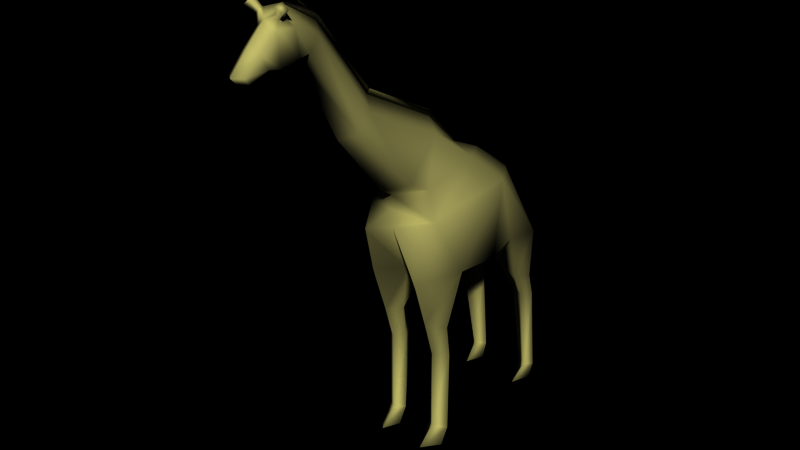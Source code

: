 # Source: giraffe.blend  (saved by Blender 2.63.0; exported with 4.5.12 LTS)
import bpy
from mathutils import Matrix  # noqa: F401  (used for matrix-valued properties, if any)

bpy.ops.wm.read_factory_settings(use_empty=True)
scene = bpy.context.scene
scene.name = 'Scene'

# ---- collections
col_collection_1 = bpy.data.collections.new('Collection 1'); scene.collection.children.link(col_collection_1)

# ---- materials (node trees are filled in below, after node groups)
mat_giraffe = bpy.data.materials.new('giraffe')
mat_giraffe.alpha_threshold = 0.0
mat_giraffe.use_transparent_shadow = False
mat_giraffe.diffuse_color = (0.8, 0.772, 0.4354, 1.0)
mat_giraffe.roughness = 0.5
mat_giraffe.line_color = (0.0, 0.0, 0.0, 1.0)

# ---- material node trees

# ---- world
world_world = bpy.data.worlds.new('World'); scene.world = world_world
world_world.use_nodes = True; world_world.node_tree.nodes.clear()
_N = world_world.node_tree.nodes; _L = world_world.node_tree.links
n0 = _N.new('ShaderNodeOutputWorld'); n0.name = 'World Output'; n0.location = (300, 300)
n0.width = 120
n1 = _N.new('ShaderNodeBackground'); n1.name = 'Background'; n1.location = (37, 297)
n1.width = 150
n1.inputs[0].default_value = (0.0, 0.0, 0.0, 1.0)
n1.inputs[1].default_value = 5.0
_L.new(n1.outputs[0], n0.inputs[0])
n0.is_active_output = True
world_world.color = (0.05088, 0.05088, 0.05088)
world_world.use_sun_shadow = False
world_world.sun_shadow_jitter_overblur = 0.0
world_world.cycles.sampling_method = 'MANUAL'
world_world.cycles.sample_map_resolution = 256
world_world.light_settings.ao_factor = 0.1

# ---- meshes
me_cube = bpy.data.meshes.new('Cube')
me_cube.from_pydata([(1.0, 1.425, -1.268), (1.0, -0.2155, -1.31), (0.8311, 1.302, 0.1058), (0.7714, -0.8521, -0.06545), (0.4084, -0.3541, 1.506), (0.5737, -1.319, 0.8315), (0.6569, -0.8878, 0.5997), (0.6094, 0.522, 0.8024), (0.2104, -3.446, 3.796), (0.2016, -3.195, 4.053), (0.3447, -2.099, 2.372), (0.3447, -2.441, 2.128), (1.0, 2.299, -1.4), (0.614, 2.082, -0.4327), (0.5284, -1.125, -1.411), (0.61, -1.255, -0.4757), (0.3447, -3.778, 3.838), (0.3447, -3.875, 4.369), (0.3053, -4.176, 3.752), (0.2168, -4.118, 4.352), (0.1713, -4.727, 3.625), (0.1713, -4.808, 3.736), (1.0, 0.8457, -1.439), (0.8232, 1.946, -2.456), (1.018, 2.213, -2.435), (0.2057, 2.213, -2.435), (0.5616, 2.562, -2.35), (0.7615, 2.29, -3.075), (0.9073, 2.538, -3.072), (0.4069, 2.538, -3.072), (0.6166, 2.825, -2.874), (0.7048, 2.695, -5.126), (0.8571, 2.847, -5.126), (0.4706, 2.847, -5.126), (0.6534, 3.038, -5.126), (0.6521, 2.321, -5.461), (0.817, 2.751, -5.461), (0.4872, 2.751, -5.461), (0.6521, 2.948, -5.461), (0.8615, -0.4824, -2.534), (0.5163, -0.7582, -2.517), (0.5163, -0.1559, -2.509), (0.2746, -0.4836, -2.517), (0.8036, -0.3071, -3.301), (0.5163, -0.5235, -3.294), (0.5163, 0.03015, -3.206), (0.341, -0.3071, -3.301), (0.8036, -0.3181, -5.126), (0.5163, -0.4941, -5.126), (0.5163, -0.1079, -5.126), (0.341, -0.3181, -5.126), (0.8036, -0.5212, -5.461), (0.5163, -0.8951, -5.461), (0.5163, -0.1817, -5.461), (0.341, -0.5212, -5.461), (0.258, -4.377, 3.784), (0.1941, -4.488, 4.043), (0.1214, 2.461, -0.2434), (0.2828, -4.012, 4.556), (0.1957, -4.011, 4.626), (0.2596, -4.104, 4.529), (0.1764, -4.109, 4.594), (0.4469, -4.079, 4.704), (0.321, -4.077, 4.806), (0.4133, -4.212, 4.665), (0.2932, -4.219, 4.759), (-1.0, 1.425, -1.268), (-1.0, -0.2155, -1.31), (-0.8311, 1.302, 0.1058), (-0.7714, -0.8521, -0.06545), (-0.4084, -0.3541, 1.506), (-0.5737, -1.319, 0.8315), (-0.6569, -0.8878, 0.5997), (-0.6094, 0.522, 0.8024), (-0.2104, -3.446, 3.796), (-0.2016, -3.195, 4.053), (-0.3447, -2.099, 2.372), (-0.3447, -2.441, 2.128), (-1.0, 2.299, -1.4), (-0.614, 2.082, -0.4327), (-0.5284, -1.125, -1.411), (-0.61, -1.255, -0.4757), (-3.733e-09, 1.52, 0.5294), (-3.403e-18, 1.413, -1.492), (5.343e-17, -1.156, 0.08666), (0.0, -0.2031, -1.621), (-1.983e-24, -0.07348, 1.67), (1.167e-17, -1.466, 0.6074), (1.803e-17, -1.18, 0.4124), (0.0, 0.7376, 0.8973), (3.274e-09, -2.61, 1.972), (-4.882e-09, -1.836, 2.615), (4.823e-09, -3.522, 3.723), (7.377e-09, -3.043, 4.223), (-3.198e-17, -1.16, -0.2803), (-3.198e-17, -0.6893, -1.379), (0.0, 2.523, -1.586), (3.536e-16, 3.104, -1.789), (-0.3447, -3.778, 3.838), (-0.3447, -3.875, 4.369), (3.216e-09, -3.739, 3.779), (1.252e-08, -3.809, 4.679), (-0.3053, -4.176, 3.752), (-0.2168, -4.118, 4.352), (-5.225e-09, -4.178, 3.699), (-2.585e-09, -4.181, 4.498), (-0.1713, -4.727, 3.625), (-0.1713, -4.808, 3.736), (-2.075e-09, -4.746, 3.536), (5.131e-09, -4.954, 3.745), (3.147e-17, 0.839, -1.707), (-1.0, 0.8457, -1.439), (-0.8232, 1.946, -2.456), (-1.018, 2.213, -2.435), (-0.2057, 2.213, -2.435), (-0.5616, 2.562, -2.35), (-0.7615, 2.29, -3.075), (-0.9073, 2.538, -3.072), (-0.4069, 2.538, -3.072), (-0.6166, 2.825, -2.874), (-0.7048, 2.695, -5.126), (-0.8571, 2.847, -5.126), (-0.4706, 2.847, -5.126), (-0.6534, 3.038, -5.126), (-0.6521, 2.321, -5.461), (-0.817, 2.751, -5.461), (-0.4872, 2.751, -5.461), (-0.6521, 2.948, -5.461), (-0.8615, -0.4824, -2.534), (-0.5163, -0.7582, -2.517), (-0.5163, -0.1559, -2.509), (-0.2746, -0.4836, -2.517), (-0.8036, -0.3071, -3.301), (-0.5163, -0.5235, -3.294), (-0.5163, 0.03015, -3.206), (-0.341, -0.3071, -3.301), (-0.8036, -0.3181, -5.126), (-0.5163, -0.4941, -5.126), (-0.5163, -0.1079, -5.126), (-0.341, -0.3181, -5.126), (-0.8036, -0.5212, -5.461), (-0.5163, -0.8951, -5.461), (-0.5163, -0.1817, -5.461), (-0.341, -0.5212, -5.461), (-0.258, -4.377, 3.784), (-3.147e-09, -4.422, 3.681), (-0.1941, -4.488, 4.043), (-5.025e-10, -4.577, 4.124), (2.182e-10, -0.009995, 1.77), (-6.233e-11, 0.6752, 1.033), (-4.546e-09, -1.767, 2.704), (7.595e-09, -2.985, 4.289), (1.048e-08, -3.442, 4.644), (-1.272e-18, 2.401, -0.4207), (-1.057e-09, 2.56, -0.1911), (-0.1214, 2.461, -0.2434), (-0.2828, -4.012, 4.556), (-0.1957, -4.011, 4.626), (-0.2596, -4.104, 4.529), (-0.1764, -4.109, 4.594), (-0.4469, -4.079, 4.704), (-0.321, -4.077, 4.806), (-0.4133, -4.212, 4.665), (-0.2932, -4.219, 4.759)], [], [(1, 2, 3), (110, 22, 1, 85), (7, 6, 3, 2), (82, 89, 7, 2), (87, 88, 6, 5), (6, 7, 4, 5), (92, 8, 16, 100), (86, 91, 10, 4), (10, 11, 5, 4), (92, 90, 11, 8), (11, 10, 9, 8), (15, 14, 1, 3), (2, 0, 12, 13), (57, 153, 97), (154, 57, 97), (1, 14, 40, 39), (89, 86, 4, 7), (90, 87, 5, 11), (101, 17, 9, 93), (91, 93, 9, 10), (23, 24, 12, 0), (94, 95, 14, 15), (17, 16, 8, 9), (145, 55, 20, 108), (105, 19, 60, 61), (100, 16, 18, 104), (19, 18, 16, 17), (109, 108, 20, 21), (56, 55, 18, 19), (147, 56, 19, 105), (22, 110, 83, 0), (29, 27, 23, 25), (96, 12, 24, 26), (25, 23, 0, 83), (83, 96, 26, 25), (33, 31, 27, 29), (26, 24, 28, 30), (25, 26, 30, 29), (27, 28, 24, 23), (35, 36, 32, 31), (30, 28, 32, 34), (29, 30, 34, 33), (31, 32, 28, 27), (37, 38, 36, 35), (37, 35, 31, 33), (34, 32, 36, 38), (33, 34, 38, 37), (39, 40, 44, 43), (41, 42, 95, 85), (42, 40, 14, 95), (85, 1, 39, 41), (43, 44, 48, 47), (45, 46, 42, 41), (41, 39, 43, 45), (46, 44, 40, 42), (54, 52, 48, 50), (49, 50, 46, 45), (45, 43, 47, 49), (50, 48, 44, 46), (54, 53, 51, 52), (47, 48, 52, 51), (53, 54, 50, 49), (49, 47, 51, 53), (55, 145, 104, 18), (55, 56, 21, 20), (56, 147, 109, 21), (149, 148, 86, 89), (150, 151, 93, 91), (151, 152, 101, 93), (91, 86, 148, 150), (97, 153), (154, 97), (153, 57, 13, 12, 96), (13, 57, 154, 82, 2), (2, 1, 22, 0), (61, 60, 64, 65), (61, 59, 101, 105), (19, 17, 58, 60), (59, 58, 17, 101), (65, 64, 62, 63), (65, 63, 59, 61), (60, 58, 62, 64), (63, 62, 58, 59), (3, 84, 94, 15), (88, 3, 6), (3, 88, 84), (69, 68, 67), (85, 67, 111, 110), (68, 69, 72, 73), (68, 73, 89, 82), (71, 72, 88, 87), (71, 70, 73, 72), (100, 98, 74, 92), (70, 76, 91, 86), (70, 71, 77, 76), (74, 77, 90, 92), (74, 75, 76, 77), (69, 67, 80, 81), (79, 78, 66, 68), (97, 153, 155), (97, 155, 154), (128, 129, 80, 67), (73, 70, 86, 89), (77, 71, 87, 90), (93, 75, 99, 101), (76, 75, 93, 91), (66, 78, 113, 112), (81, 80, 95, 94), (75, 74, 98, 99), (108, 106, 144, 145), (159, 158, 103, 105), (104, 102, 98, 100), (99, 98, 102, 103), (107, 106, 108, 109), (103, 102, 144, 146), (105, 103, 146, 147), (66, 83, 110, 111), (114, 112, 116, 118), (115, 113, 78, 96), (83, 66, 112, 114), (114, 115, 96, 83), (118, 116, 120, 122), (119, 117, 113, 115), (118, 119, 115, 114), (112, 113, 117, 116), (120, 121, 125, 124), (123, 121, 117, 119), (122, 123, 119, 118), (116, 117, 121, 120), (124, 125, 127, 126), (122, 120, 124, 126), (127, 125, 121, 123), (126, 127, 123, 122), (132, 133, 129, 128), (85, 95, 131, 130), (95, 80, 129, 131), (130, 128, 67, 85), (136, 137, 133, 132), (130, 131, 135, 134), (134, 132, 128, 130), (131, 129, 133, 135), (139, 137, 141, 143), (134, 135, 139, 138), (138, 136, 132, 134), (135, 133, 137, 139), (141, 140, 142, 143), (140, 141, 137, 136), (138, 139, 143, 142), (142, 140, 136, 138), (102, 104, 145, 144), (106, 107, 146, 144), (107, 109, 147, 146), (89, 86, 148, 149), (91, 93, 151, 150), (93, 101, 152, 151), (150, 148, 86, 91), (153, 97), (97, 154), (96, 78, 79, 155, 153), (68, 82, 154, 155, 79), (66, 111, 67, 68), (163, 162, 158, 159), (105, 101, 157, 159), (158, 156, 99, 103), (101, 99, 156, 157), (161, 160, 162, 163), (159, 157, 161, 163), (162, 160, 156, 158), (157, 156, 160, 161), (81, 94, 84, 69), (72, 69, 88), (84, 88, 69)])
me_cube.polygons.foreach_set('use_smooth', [True] * 172)
_uv = me_cube.uv_layers.new(name='UVMap')
_uv.uv.foreach_set('vector', [0.5574, 0.4221, 0.6964, 0.5518, 0.499, 0.5362, 0.654, 0.3858, 0.6546, 0.4103, 0.5574, 0.4221, 0.5585, 0.3936, 0.6249, 0.6157, 0.4958, 0.5971, 0.499, 0.5362, 0.6964, 0.5518, 0.7164, 0.5906, 0.6447, 0.6243, 0.6249, 0.6157, 0.6964, 0.5518, 0.4428, 0.5978, 0.469, 0.5799, 0.4958, 0.5971, 0.4562, 0.6183, 0.4958, 0.5971, 0.6249, 0.6157, 0.5447, 0.6801, 0.4562, 0.6183, 0.2544, 0.8832, 0.2615, 0.8899, 0.231, 0.8938, 0.2346, 0.8884, 0.5704, 0.6951, 0.4089, 0.7817, 0.3848, 0.7595, 0.5447, 0.6801, 0.3848, 0.7595, 0.3535, 0.7371, 0.4562, 0.6183, 0.5447, 0.6801, 0.2544, 0.8832, 0.338, 0.7228, 0.3535, 0.7371, 0.2615, 0.8899, 0.3535, 0.7371, 0.3848, 0.7595, 0.2844, 0.9134, 0.2615, 0.8899, 0.4622, 0.4986, 0.4741, 0.4129, 0.5574, 0.4221, 0.499, 0.5362, 0.6964, 0.5518, 0.7077, 0.426, 0.7878, 0.4139, 0.7678, 0.5025, 0.8025, 0.5198, 0.797, 0.5036, 0.8615, 0.3782, 0.8117, 0.5246, 0.8025, 0.5198, 0.8615, 0.3782, 0.5574, 0.4221, 0.4741, 0.4129, 0.5076, 0.3115, 0.5329, 0.31, 0.6447, 0.6243, 0.5704, 0.6951, 0.5447, 0.6801, 0.6249, 0.6157, 0.338, 0.7228, 0.4428, 0.5978, 0.4562, 0.6183, 0.3535, 0.7371, 0.2281, 0.9708, 0.2221, 0.9424, 0.2844, 0.9134, 0.2984, 0.929, 0.4089, 0.7817, 0.2984, 0.929, 0.2844, 0.9134, 0.3848, 0.7595, 0.7554, 0.3171, 0.7798, 0.319, 0.7878, 0.4139, 0.7077, 0.426, 0.4708, 0.5165, 0.514, 0.4158, 0.4741, 0.4129, 0.4622, 0.4986, 0.2221, 0.9424, 0.231, 0.8938, 0.2615, 0.8899, 0.2844, 0.9134, 0.172, 0.8794, 0.1761, 0.8888, 0.1441, 0.8742, 0.1424, 0.8661, 0.1941, 0.9542, 0.1999, 0.9409, 0.2012, 0.957, 0.2007, 0.963, 0.2346, 0.8884, 0.231, 0.8938, 0.1946, 0.8859, 0.1943, 0.881, 0.1999, 0.9409, 0.1946, 0.8859, 0.231, 0.8938, 0.2221, 0.9424, 0.1232, 0.8852, 0.1424, 0.8661, 0.1441, 0.8742, 0.1366, 0.8844, 0.166, 0.9125, 0.1761, 0.8888, 0.1946, 0.8859, 0.1999, 0.9409, 0.1578, 0.92, 0.166, 0.9125, 0.1999, 0.9409, 0.1941, 0.9542, 0.6546, 0.4103, 0.654, 0.3858, 0.7065, 0.4055, 0.7077, 0.426, 0.8096, 0.2607, 0.7869, 0.2605, 0.7554, 0.3171, 0.7798, 0.319, 0.8082, 0.3968, 0.7878, 0.4139, 0.7798, 0.319, 0.8118, 0.3268, 0.7798, 0.319, 0.7554, 0.3171, 0.7077, 0.426, 0.7065, 0.4055, 0.7065, 0.4055, 0.8082, 0.3968, 0.8118, 0.3268, 0.7798, 0.319, 0.8379, 0.07254, 0.824, 0.07254, 0.7869, 0.2605, 0.8096, 0.2607, 0.8118, 0.3268, 0.7798, 0.319, 0.8096, 0.2607, 0.8359, 0.2788, 0.7798, 0.319, 0.8118, 0.3268, 0.8359, 0.2788, 0.8096, 0.2607, 0.7869, 0.2605, 0.8096, 0.2607, 0.7798, 0.319, 0.7554, 0.3171, 0.7897, 0.04182, 0.8291, 0.04182, 0.8379, 0.07254, 0.824, 0.07254, 0.8359, 0.2788, 0.8096, 0.2607, 0.8379, 0.07254, 0.8555, 0.07254, 0.8096, 0.2607, 0.8359, 0.2788, 0.8555, 0.07254, 0.8379, 0.07254, 0.824, 0.07254, 0.8379, 0.07254, 0.8096, 0.2607, 0.7869, 0.2605, 0.8291, 0.04182, 0.8472, 0.04182, 0.8291, 0.04182, 0.7897, 0.04182, 0.8291, 0.04182, 0.7897, 0.04182, 0.824, 0.07254, 0.8379, 0.07254, 0.8555, 0.07254, 0.8379, 0.07254, 0.8291, 0.04182, 0.8472, 0.04182, 0.8379, 0.07254, 0.8555, 0.07254, 0.8472, 0.04182, 0.8291, 0.04182, 0.5329, 0.31, 0.5076, 0.3115, 0.5291, 0.2404, 0.549, 0.2397, 0.5628, 0.3123, 0.5328, 0.3115, 0.514, 0.4158, 0.5585, 0.3936, 0.5328, 0.3115, 0.5076, 0.3115, 0.4741, 0.4129, 0.514, 0.4158, 0.5585, 0.3936, 0.5574, 0.4221, 0.5329, 0.31, 0.5628, 0.3123, 0.549, 0.2397, 0.5291, 0.2404, 0.5318, 0.07254, 0.548, 0.07254, 0.5799, 0.2484, 0.549, 0.2397, 0.5328, 0.3115, 0.5628, 0.3123, 0.5628, 0.3123, 0.5329, 0.31, 0.549, 0.2397, 0.5799, 0.2484, 0.549, 0.2397, 0.5291, 0.2404, 0.5076, 0.3115, 0.5328, 0.3115, 0.5294, 0.04182, 0.4951, 0.04182, 0.5318, 0.07254, 0.548, 0.07254, 0.5672, 0.07254, 0.548, 0.07254, 0.549, 0.2397, 0.5799, 0.2484, 0.5799, 0.2484, 0.549, 0.2397, 0.548, 0.07254, 0.5672, 0.07254, 0.548, 0.07254, 0.5318, 0.07254, 0.5291, 0.2404, 0.549, 0.2397, 0.5294, 0.04182, 0.5605, 0.04182, 0.5294, 0.04182, 0.4951, 0.04182, 0.548, 0.07254, 0.5318, 0.07254, 0.4951, 0.04182, 0.5294, 0.04182, 0.5605, 0.04182, 0.5294, 0.04182, 0.548, 0.07254, 0.5672, 0.07254, 0.5672, 0.07254, 0.548, 0.07254, 0.5294, 0.04182, 0.5605, 0.04182, 0.1761, 0.8888, 0.172, 0.8794, 0.1943, 0.881, 0.1946, 0.8859, 0.1761, 0.8888, 0.166, 0.9125, 0.1366, 0.8844, 0.1441, 0.8742, 0.166, 0.9125, 0.1578, 0.92, 0.1232, 0.8852, 0.1366, 0.8844, 0.639, 0.6368, 0.5762, 0.7043, 0.5704, 0.6951, 0.6447, 0.6243, 0.4153, 0.7899, 0.3037, 0.9351, 0.2984, 0.929, 0.4089, 0.7817, 0.3037, 0.9351, 0.2618, 0.9676, 0.2281, 0.9708, 0.2984, 0.929, 0.4089, 0.7817, 0.5704, 0.6951, 0.5762, 0.7043, 0.4153, 0.7899, 0.8615, 0.3782, 0.797, 0.5036, 0.8117, 0.5246, 0.8615, 0.3782, 0.797, 0.5036, 0.8025, 0.5198, 0.7678, 0.5025, 0.7878, 0.4139, 0.8082, 0.3968, 0.7678, 0.5025, 0.8025, 0.5198, 0.8117, 0.5246, 0.7164, 0.5906, 0.6964, 0.5518, 0.6964, 0.5518, 0.5574, 0.4221, 0.6546, 0.4103, 0.7077, 0.426, 0.2007, 0.963, 0.2012, 0.957, 0.1913, 0.9695, 0.1906, 0.9782, 0.2007, 0.963, 0.2097, 0.966, 0.2281, 0.9708, 0.1941, 0.9542, 0.1999, 0.9409, 0.2221, 0.9424, 0.2096, 0.9595, 0.2012, 0.957, 0.2097, 0.966, 0.2096, 0.9595, 0.2221, 0.9424, 0.2281, 0.9708, 0.1906, 0.9782, 0.1913, 0.9695, 0.2034, 0.9731, 0.2036, 0.9824, 0.1906, 0.9782, 0.2036, 0.9824, 0.2097, 0.966, 0.2007, 0.963, 0.2012, 0.957, 0.2096, 0.9595, 0.2034, 0.9731, 0.1913, 0.9695, 0.2036, 0.9824, 0.2034, 0.9731, 0.2096, 0.9595, 0.2097, 0.966, 0.499, 0.5362, 0.4712, 0.5501, 0.4708, 0.5165, 0.4622, 0.4986, 0.469, 0.5799, 0.499, 0.5362, 0.4958, 0.5971, 0.499, 0.5362, 0.469, 0.5799, 0.4712, 0.5501, 0.499, 0.5362, 0.6964, 0.5518, 0.5574, 0.4221, 0.5585, 0.3936, 0.5574, 0.4221, 0.6546, 0.4103, 0.654, 0.3858, 0.6964, 0.5518, 0.499, 0.5362, 0.4958, 0.5971, 0.6249, 0.6157, 0.6964, 0.5518, 0.6249, 0.6157, 0.6447, 0.6243, 0.7164, 0.5906, 0.4562, 0.6183, 0.4958, 0.5971, 0.469, 0.5799, 0.4428, 0.5978, 0.4562, 0.6183, 0.5447, 0.6801, 0.6249, 0.6157, 0.4958, 0.5971, 0.2346, 0.8884, 0.231, 0.8938, 0.2615, 0.8899, 0.2544, 0.8832, 0.5447, 0.6801, 0.3848, 0.7595, 0.4089, 0.7817, 0.5704, 0.6951, 0.5447, 0.6801, 0.4562, 0.6183, 0.3535, 0.7371, 0.3848, 0.7595, 0.2615, 0.8899, 0.3535, 0.7371, 0.338, 0.7228, 0.2544, 0.8832, 0.2615, 0.8899, 0.2844, 0.9134, 0.3848, 0.7595, 0.3535, 0.7371, 0.499, 0.5362, 0.5574, 0.4221, 0.4741, 0.4129, 0.4622, 0.4986, 0.7678, 0.5025, 0.7878, 0.4139, 0.7077, 0.426, 0.6964, 0.5518, 0.8615, 0.3782, 0.797, 0.5036, 0.8025, 0.5198, 0.8615, 0.3782, 0.8025, 0.5198, 0.8117, 0.5246, 0.5329, 0.31, 0.5076, 0.3115, 0.4741, 0.4129, 0.5574, 0.4221, 0.6249, 0.6157, 0.5447, 0.6801, 0.5704, 0.6951, 0.6447, 0.6243, 0.3535, 0.7371, 0.4562, 0.6183, 0.4428, 0.5978, 0.338, 0.7228, 0.2984, 0.929, 0.2844, 0.9134, 0.2221, 0.9424, 0.2281, 0.9708, 0.3848, 0.7595, 0.2844, 0.9134, 0.2984, 0.929, 0.4089, 0.7817, 0.7077, 0.426, 0.7878, 0.4139, 0.7798, 0.319, 0.7554, 0.3171, 0.4622, 0.4986, 0.4741, 0.4129, 0.514, 0.4158, 0.4708, 0.5165, 0.2844, 0.9134, 0.2615, 0.8899, 0.231, 0.8938, 0.2221, 0.9424, 0.1424, 0.8661, 0.1441, 0.8742, 0.1761, 0.8888, 0.172, 0.8794, 0.2007, 0.963, 0.2012, 0.957, 0.1999, 0.9409, 0.1941, 0.9542, 0.1943, 0.881, 0.1946, 0.8859, 0.231, 0.8938, 0.2346, 0.8884, 0.2221, 0.9424, 0.231, 0.8938, 0.1946, 0.8859, 0.1999, 0.9409, 0.1366, 0.8844, 0.1441, 0.8742, 0.1424, 0.8661, 0.1232, 0.8852, 0.1999, 0.9409, 0.1946, 0.8859, 0.1761, 0.8888, 0.166, 0.9125, 0.1941, 0.9542, 0.1999, 0.9409, 0.166, 0.9125, 0.1578, 0.92, 0.7077, 0.426, 0.7065, 0.4055, 0.654, 0.3858, 0.6546, 0.4103, 0.7798, 0.319, 0.7554, 0.3171, 0.7869, 0.2605, 0.8096, 0.2607, 0.8118, 0.3268, 0.7798, 0.319, 0.7878, 0.4139, 0.8082, 0.3968, 0.7065, 0.4055, 0.7077, 0.426, 0.7554, 0.3171, 0.7798, 0.319, 0.7798, 0.319, 0.8118, 0.3268, 0.8082, 0.3968, 0.7065, 0.4055, 0.8096, 0.2607, 0.7869, 0.2605, 0.824, 0.07254, 0.8379, 0.07254, 0.8359, 0.2788, 0.8096, 0.2607, 0.7798, 0.319, 0.8118, 0.3268, 0.8096, 0.2607, 0.8359, 0.2788, 0.8118, 0.3268, 0.7798, 0.319, 0.7554, 0.3171, 0.7798, 0.319, 0.8096, 0.2607, 0.7869, 0.2605, 0.824, 0.07254, 0.8379, 0.07254, 0.8291, 0.04182, 0.7897, 0.04182, 0.8555, 0.07254, 0.8379, 0.07254, 0.8096, 0.2607, 0.8359, 0.2788, 0.8379, 0.07254, 0.8555, 0.07254, 0.8359, 0.2788, 0.8096, 0.2607, 0.7869, 0.2605, 0.8096, 0.2607, 0.8379, 0.07254, 0.824, 0.07254, 0.7897, 0.04182, 0.8291, 0.04182, 0.8472, 0.04182, 0.8291, 0.04182, 0.8379, 0.07254, 0.824, 0.07254, 0.7897, 0.04182, 0.8291, 0.04182, 0.8472, 0.04182, 0.8291, 0.04182, 0.8379, 0.07254, 0.8555, 0.07254, 0.8291, 0.04182, 0.8472, 0.04182, 0.8555, 0.07254, 0.8379, 0.07254, 0.549, 0.2397, 0.5291, 0.2404, 0.5076, 0.3115, 0.5329, 0.31, 0.5585, 0.3936, 0.514, 0.4158, 0.5328, 0.3115, 0.5628, 0.3123, 0.514, 0.4158, 0.4741, 0.4129, 0.5076, 0.3115, 0.5328, 0.3115, 0.5628, 0.3123, 0.5329, 0.31, 0.5574, 0.4221, 0.5585, 0.3936, 0.548, 0.07254, 0.5318, 0.07254, 0.5291, 0.2404, 0.549, 0.2397, 0.5628, 0.3123, 0.5328, 0.3115, 0.549, 0.2397, 0.5799, 0.2484, 0.5799, 0.2484, 0.549, 0.2397, 0.5329, 0.31, 0.5628, 0.3123, 0.5328, 0.3115, 0.5076, 0.3115, 0.5291, 0.2404, 0.549, 0.2397, 0.548, 0.07254, 0.5318, 0.07254, 0.4951, 0.04182, 0.5294, 0.04182, 0.5799, 0.2484, 0.549, 0.2397, 0.548, 0.07254, 0.5672, 0.07254, 0.5672, 0.07254, 0.548, 0.07254, 0.549, 0.2397, 0.5799, 0.2484, 0.549, 0.2397, 0.5291, 0.2404, 0.5318, 0.07254, 0.548, 0.07254, 0.4951, 0.04182, 0.5294, 0.04182, 0.5605, 0.04182, 0.5294, 0.04182, 0.5294, 0.04182, 0.4951, 0.04182, 0.5318, 0.07254, 0.548, 0.07254, 0.5672, 0.07254, 0.548, 0.07254, 0.5294, 0.04182, 0.5605, 0.04182, 0.5605, 0.04182, 0.5294, 0.04182, 0.548, 0.07254, 0.5672, 0.07254, 0.1946, 0.8859, 0.1943, 0.881, 0.172, 0.8794, 0.1761, 0.8888, 0.1441, 0.8742, 0.1366, 0.8844, 0.166, 0.9125, 0.1761, 0.8888, 0.1366, 0.8844, 0.1232, 0.8852, 0.1578, 0.92, 0.166, 0.9125, 0.6447, 0.6243, 0.5704, 0.6951, 0.5762, 0.7043, 0.639, 0.6368, 0.4089, 0.7817, 0.2984, 0.929, 0.3037, 0.9351, 0.4153, 0.7899, 0.2984, 0.929, 0.2281, 0.9708, 0.2618, 0.9676, 0.3037, 0.9351, 0.4153, 0.7899, 0.5762, 0.7043, 0.5704, 0.6951, 0.4089, 0.7817, 0.797, 0.5036, 0.8615, 0.3782, 0.8615, 0.3782, 0.8117, 0.5246, 0.8082, 0.3968, 0.7878, 0.4139, 0.7678, 0.5025, 0.8025, 0.5198, 0.797, 0.5036, 0.6964, 0.5518, 0.7164, 0.5906, 0.8117, 0.5246, 0.8025, 0.5198, 0.7678, 0.5025, 0.7077, 0.426, 0.6546, 0.4103, 0.5574, 0.4221, 0.6964, 0.5518, 0.1906, 0.9782, 0.1913, 0.9695, 0.2012, 0.957, 0.2007, 0.963, 0.1941, 0.9542, 0.2281, 0.9708, 0.2097, 0.966, 0.2007, 0.963, 0.2012, 0.957, 0.2096, 0.9595, 0.2221, 0.9424, 0.1999, 0.9409, 0.2281, 0.9708, 0.2221, 0.9424, 0.2096, 0.9595, 0.2097, 0.966, 0.2036, 0.9824, 0.2034, 0.9731, 0.1913, 0.9695, 0.1906, 0.9782, 0.2007, 0.963, 0.2097, 0.966, 0.2036, 0.9824, 0.1906, 0.9782, 0.1913, 0.9695, 0.2034, 0.9731, 0.2096, 0.9595, 0.2012, 0.957, 0.2097, 0.966, 0.2096, 0.9595, 0.2034, 0.9731, 0.2036, 0.9824, 0.4622, 0.4986, 0.4708, 0.5165, 0.4712, 0.5501, 0.499, 0.5362, 0.4958, 0.5971, 0.499, 0.5362, 0.469, 0.5799, 0.4712, 0.5501, 0.469, 0.5799, 0.499, 0.5362])
me_cube.materials.append(mat_giraffe)
me_cube.use_remesh_preserve_volume = False
me_cube.use_remesh_preserve_attributes = False
me_cube.use_mirror_vertex_groups = False
me_cube.update()

# ---- objects
ob_giraffe = bpy.data.objects.new('giraffe', me_cube)

# ---- transforms, parenting, visibility, modifiers, constraints
ob_giraffe.location = (0.0, 0.8073, 0.0)
ob_giraffe.lineart.crease_threshold = 0.0

# ---- collection membership
col_collection_1.objects.link(ob_giraffe)

# ---- scene / render settings (as saved in the file)
scene.frame_start = 19; scene.frame_end = 300; scene.frame_set(19)
scene.render.engine = 'BLENDER_EEVEE_NEXT'
scene.render.image_settings.file_format = 'OPEN_EXR'
scene.render.image_settings.color_mode = 'RGB'
scene.render.image_settings.compression = 100
scene.render.fps = 30
scene.render.fps_base = 1.001
scene.render.dither_intensity = 0.0
scene.render.bake_margin = 2
scene.render.bake_bias = 0.0
scene.cycles.use_denoising = False
scene.cycles.samples = 200
scene.cycles.sampling_pattern = 'TABULATED_SOBOL'
scene.cycles.light_sampling_threshold = 0.0
scene.cycles.use_adaptive_sampling = False
scene.cycles.use_light_tree = False
scene.cycles.blur_glossy = 0.0
scene.cycles.max_bounces = 128
scene.cycles.diffuse_bounces = 128
scene.cycles.glossy_bounces = 128
scene.cycles.transmission_bounces = 128
scene.cycles.volume_bounces = 1
scene.cycles.transparent_max_bounces = 128
scene.cycles.pixel_filter_type = 'GAUSSIAN'
scene.cycles.sample_clamp_indirect = 0.0
scene.view_settings.view_transform = 'Raw'
bpy.context.view_layer.update()

# ---- added for rendering (the .blend has no active camera and no usable light): camera, sun
cam_auto = bpy.data.cameras.new('AutoCamera')
cam_auto.lens = 50.0
cam_auto.sensor_width = 36.0
cam_auto.clip_end = 1000.0
ob_auto_camera = bpy.data.objects.new('AutoCamera', cam_auto)
scene.collection.objects.link(ob_auto_camera)
ob_auto_camera.location = (12.2219, -14.7842, 9.44975)
ob_auto_camera.rotation_euler = (1.09748, -7.21219e-08, 0.694738)
scene.camera = ob_auto_camera
light_auto_sun = bpy.data.lights.new('AutoSun', 'SUN')
light_auto_sun.energy = 3.0
light_auto_sun.angle = 0.0523599
ob_auto_sun = bpy.data.objects.new('AutoSun', light_auto_sun)
scene.collection.objects.link(ob_auto_sun)
ob_auto_sun.rotation_euler = (0.872665, 0.174533, 0.523599)
bpy.context.view_layer.update()

